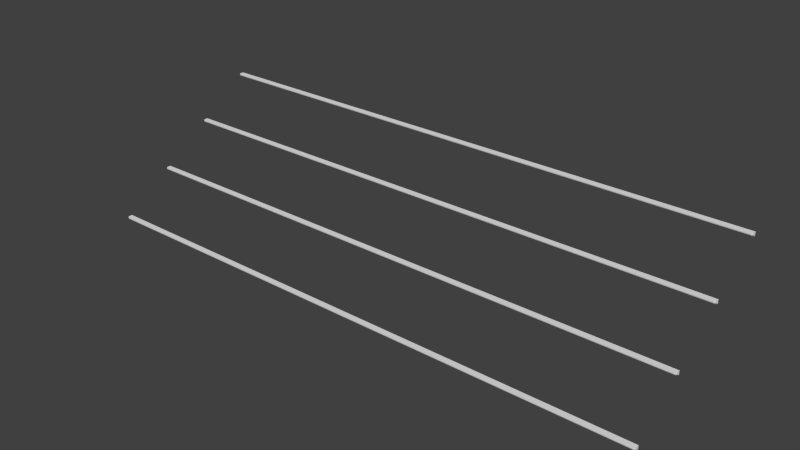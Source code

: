 # Source: stair_trim_128_x4.blend  (saved by Blender 2.65.0; exported with 4.5.12 LTS)
import bpy
from mathutils import Matrix  # noqa: F401  (used for matrix-valued properties, if any)

bpy.ops.wm.read_factory_settings(use_empty=True)
scene = bpy.context.scene
scene.name = 'Scene'

# ---- collections
col_collection_1 = bpy.data.collections.new('Collection 1'); scene.collection.children.link(col_collection_1)

# ---- world
world_world = bpy.data.worlds.new('World'); scene.world = world_world
world_world.color = (0.05088, 0.05088, 0.05088)
world_world.use_sun_shadow = False
world_world.sun_shadow_jitter_overblur = 0.0
world_world.cycles.sampling_method = 'MANUAL'
world_world.cycles.sample_map_resolution = 256

# ---- meshes
me_cube_008 = bpy.data.meshes.new('Cube.008')
me_cube_008.from_pydata([(-2.0, -120.0, -104.4), (2.0, -120.0, -104.4), (-2.0, -120.0, -101.0), (2.0, -120.0, -101.0), (-2.0, -122.0, -102.7), (-2.0, -120.7, -104.4), (-2.0, -122.2, -101.9), (-2.0, -122.2, -101.0), (2.0, -122.0, -102.7), (1.99, -122.8, -102.7), (2.0, -120.7, -104.4), (1.99, -121.5, -104.4), (1.99, -123.0, -101.0), (2.0, -122.2, -101.0), (1.99, -123.0, -101.9), (2.0, -122.2, -101.9), (-1.99, -121.5, -104.4), (-1.99, -122.8, -102.7), (-1.99, -123.0, -101.9), (-1.99, -123.0, -101.0), (-2.0, -90.0, -70.72), (2.0, -90.0, -70.72), (-2.0, -90.0, -67.34), (2.0, -90.0, -67.34), (-2.0, -92.01, -69.02), (-2.0, -90.7, -70.72), (-2.0, -92.2, -68.19), (-2.0, -92.2, -67.34), (2.0, -92.01, -69.02), (1.99, -92.81, -69.02), (2.0, -90.7, -70.72), (1.99, -91.5, -70.72), (1.99, -93.0, -67.34), (2.0, -92.2, -67.34), (1.99, -93.0, -68.19), (2.0, -92.2, -68.19), (-1.99, -91.5, -70.72), (-1.99, -92.81, -69.02), (-1.99, -93.0, -68.19), (-1.99, -93.0, -67.34), (-2.0, -60.0, -37.05), (2.0, -60.0, -37.05), (-2.0, -60.0, -33.67), (2.0, -60.0, -33.67), (-2.0, -62.01, -35.35), (-2.0, -60.7, -37.05), (-2.0, -62.2, -34.52), (-2.0, -62.2, -33.67), (2.0, -62.01, -35.35), (1.99, -62.81, -35.35), (2.0, -60.7, -37.05), (1.99, -61.5, -37.05), (1.99, -63.0, -33.67), (2.0, -62.2, -33.67), (1.99, -63.0, -34.52), (2.0, -62.2, -34.52), (-1.99, -61.5, -37.05), (-1.99, -62.81, -35.35), (-1.99, -63.0, -34.52), (-1.99, -63.0, -33.67), (-2.0, -30.0, -3.376), (2.0, -30.0, -3.376), (-2.0, -30.0, 0.0), (2.0, -30.0, 0.0), (-2.0, -32.01, -1.684), (-2.0, -30.7, -3.376), (-2.0, -32.2, -0.8536), (-2.0, -32.2, 0.0), (2.0, -32.01, -1.678), (1.99, -32.81, -1.684), (2.0, -30.7, -3.376), (1.99, -31.5, -3.376), (1.99, -33.0, 0.0), (2.0, -32.2, 0.0), (1.99, -33.0, -0.8536), (2.0, -32.2, -0.8522), (-1.99, -31.5, -3.376), (-1.99, -32.81, -1.684), (-1.99, -33.0, -0.8536), (-1.99, -33.0, 0.0)], [], [(19, 7, 6, 18), (18, 6, 4, 17), (5, 0, 1, 10, 11, 16), (3, 13, 15, 8, 10, 1), (12, 13, 3, 2, 7, 19), (4, 6, 7, 2, 0, 5), (9, 11, 10, 8), (15, 13, 12, 14), (8, 15, 14, 9), (17, 16, 11, 9), (12, 19, 18, 14), (14, 18, 17, 9), (4, 5, 16, 17), (39, 27, 26, 38), (38, 26, 24, 37), (25, 20, 21, 30, 31, 36), (23, 33, 35, 28, 30, 21), (32, 33, 23, 22, 27, 39), (24, 26, 27, 22, 20, 25), (29, 31, 30, 28), (35, 33, 32, 34), (28, 35, 34, 29), (37, 36, 31, 29), (32, 39, 38, 34), (34, 38, 37, 29), (24, 25, 36, 37), (59, 47, 46, 58), (58, 46, 44, 57), (45, 40, 41, 50, 51, 56), (43, 53, 55, 48, 50, 41), (52, 53, 43, 42, 47, 59), (44, 46, 47, 42, 40, 45), (49, 51, 50, 48), (55, 53, 52, 54), (48, 55, 54, 49), (57, 56, 51, 49), (52, 59, 58, 54), (54, 58, 57, 49), (44, 45, 56, 57), (79, 67, 66, 78), (78, 66, 64, 77), (65, 60, 61, 70, 71, 76), (63, 73, 75, 68, 70, 61), (72, 73, 63, 62, 67, 79), (64, 66, 67, 62, 60, 65), (69, 71, 70, 68), (75, 73, 72, 74), (68, 75, 74, 69), (77, 76, 71, 69), (72, 79, 78, 74), (74, 78, 77, 69), (64, 65, 76, 77)])
_uv = me_cube_008.uv_layers.new(name='UVMap')
_uv.uv.foreach_set('vector', [0.9248, 0.8877, 0.9404, 0.9964, 0.8992, 0.9964, 0.8992, 0.8877, 0.8992, 0.8877, 0.8992, 0.9964, 0.8709, 0.9964, 0.8709, 0.8877, 0.8261, 0.9964, 0.797, 0.9964, 0.797, 0.0005287, 0.8261, 0.0005287, 0.8449, 0.1233, 0.8449, 0.8877, 0.2699, 0.9291, 0.2707, 0.9975, 0.2008, 0.9975, 0.1351, 0.9938, 0.01748, 0.9471, 0.01599, 0.9286, 0.9248, 0.1233, 0.9404, 0.0005287, 0.9822, 0.0005287, 0.9822, 0.9964, 0.9404, 0.9964, 0.9248, 0.8877, 0.3303, 0.9707, 0.2901, 0.9471, 0.2901, 0.9293, 0.5578, 0.9293, 0.5578, 0.998, 0.4797, 0.998, 0.8709, 0.1233, 0.8449, 0.1233, 0.8261, 0.0005287, 0.8709, 0.0005287, 0.8992, 0.0005287, 0.9404, 0.0005287, 0.9248, 0.1233, 0.8992, 0.1233, 0.8709, 0.0005287, 0.8992, 0.0005287, 0.8992, 0.1233, 0.8709, 0.1233, 0.8709, 0.8877, 0.8449, 0.8877, 0.8449, 0.1233, 0.8709, 0.1233, 0.9248, 0.1233, 0.9248, 0.8877, 0.8992, 0.8877, 0.8992, 0.1233, 0.8992, 0.1233, 0.8992, 0.8877, 0.8709, 0.8877, 0.8709, 0.1233, 0.8709, 0.9964, 0.8261, 0.9964, 0.8449, 0.8877, 0.8709, 0.8877, 0.9248, 0.8877, 0.9404, 0.9964, 0.8992, 0.9964, 0.8992, 0.8877, 0.8992, 0.8877, 0.8992, 0.9964, 0.8709, 0.9964, 0.8709, 0.8877, 0.8261, 0.9964, 0.797, 0.9964, 0.797, 0.0005287, 0.8261, 0.0005287, 0.8449, 0.1233, 0.8449, 0.8877, 0.2699, 0.9291, 0.2707, 0.9975, 0.2008, 0.9975, 0.1351, 0.9938, 0.01748, 0.9471, 0.01599, 0.9286, 0.9248, 0.1233, 0.9404, 0.0005287, 0.9822, 0.0005287, 0.9822, 0.9964, 0.9404, 0.9964, 0.9248, 0.8877, 0.3303, 0.9707, 0.2901, 0.9471, 0.2901, 0.9293, 0.5578, 0.9293, 0.5578, 0.998, 0.4797, 0.998, 0.8709, 0.1233, 0.8449, 0.1233, 0.8261, 0.0005287, 0.8709, 0.0005287, 0.8992, 0.0005287, 0.9404, 0.0005287, 0.9248, 0.1233, 0.8992, 0.1233, 0.8709, 0.0005287, 0.8992, 0.0005287, 0.8992, 0.1233, 0.8709, 0.1233, 0.8709, 0.8877, 0.8449, 0.8877, 0.8449, 0.1233, 0.8709, 0.1233, 0.9248, 0.1233, 0.9248, 0.8877, 0.8992, 0.8877, 0.8992, 0.1233, 0.8992, 0.1233, 0.8992, 0.8877, 0.8709, 0.8877, 0.8709, 0.1233, 0.8709, 0.9964, 0.8261, 0.9964, 0.8449, 0.8877, 0.8709, 0.8877, 0.9248, 0.8877, 0.9404, 0.9964, 0.8992, 0.9964, 0.8992, 0.8877, 0.8992, 0.8877, 0.8992, 0.9964, 0.8709, 0.9964, 0.8709, 0.8877, 0.8261, 0.9964, 0.797, 0.9964, 0.797, 0.0005287, 0.8261, 0.0005287, 0.8449, 0.1233, 0.8449, 0.8877, 0.2698, 0.9287, 0.2698, 0.9976, 0.2026, 0.9976, 0.1348, 0.9937, 0.0163, 0.9471, 0.0163, 0.9287, 0.9248, 0.1233, 0.9404, 0.0005287, 0.9822, 0.0005287, 0.9822, 0.9964, 0.9404, 0.9964, 0.9248, 0.8877, 0.3303, 0.9707, 0.2901, 0.9471, 0.2901, 0.9293, 0.5578, 0.9293, 0.5578, 0.998, 0.4797, 0.998, 0.8709, 0.1233, 0.8449, 0.1233, 0.8261, 0.0005287, 0.8709, 0.0005287, 0.8992, 0.0005287, 0.9404, 0.0005287, 0.9248, 0.1233, 0.8992, 0.1233, 0.8709, 0.0005287, 0.8992, 0.0005287, 0.8992, 0.1233, 0.8709, 0.1233, 0.8709, 0.8877, 0.8449, 0.8877, 0.8449, 0.1233, 0.8709, 0.1233, 0.9248, 0.1233, 0.9248, 0.8877, 0.8992, 0.8877, 0.8992, 0.1233, 0.8992, 0.1233, 0.8992, 0.8877, 0.8709, 0.8877, 0.8709, 0.1233, 0.8709, 0.9964, 0.8261, 0.9964, 0.8449, 0.8877, 0.8709, 0.8877, 0.9248, 0.8877, 0.9404, 0.9964, 0.8992, 0.9964, 0.8992, 0.8877, 0.8992, 0.8877, 0.8992, 0.9964, 0.8709, 0.9964, 0.8709, 0.8877, 0.8261, 0.9964, 0.797, 0.9964, 0.797, 0.0005287, 0.8261, 0.0005287, 0.8449, 0.1233, 0.8449, 0.8877, 0.2698, 0.9287, 0.2698, 0.9976, 0.2026, 0.9976, 0.1348, 0.9937, 0.0163, 0.9471, 0.0163, 0.9287, 0.9248, 0.1233, 0.9404, 0.0005287, 0.9822, 0.0005287, 0.9822, 0.9964, 0.9404, 0.9964, 0.9248, 0.8877, 0.3303, 0.9707, 0.2901, 0.9471, 0.2901, 0.9293, 0.5578, 0.9293, 0.5578, 0.998, 0.4797, 0.998, 0.8709, 0.1233, 0.8449, 0.1233, 0.8261, 0.0005287, 0.8709, 0.0005287, 0.8992, 0.0005287, 0.9404, 0.0005287, 0.9248, 0.1233, 0.8992, 0.1233, 0.8709, 0.0005287, 0.8992, 0.0005287, 0.8992, 0.1233, 0.8709, 0.1233, 0.8709, 0.8877, 0.8449, 0.8877, 0.8449, 0.1233, 0.8709, 0.1233, 0.9248, 0.1233, 0.9248, 0.8877, 0.8992, 0.8877, 0.8992, 0.1233, 0.8992, 0.1233, 0.8992, 0.8877, 0.8709, 0.8877, 0.8709, 0.1233, 0.8709, 0.9964, 0.8261, 0.9964, 0.8449, 0.8877, 0.8709, 0.8877])
me_cube_008.use_remesh_preserve_volume = False
me_cube_008.use_remesh_preserve_attributes = False
me_cube_008.use_mirror_vertex_groups = False
me_cube_008.update()

# ---- objects
ob_cube_007 = bpy.data.objects.new('Cube.007', me_cube_008)

# ---- transforms, parenting, visibility, modifiers, constraints
ob_cube_007.location = (0.0, 0.0, 0.0)
ob_cube_007.scale = (4.0, 0.05, 0.0297)
ob_cube_007.lineart.crease_threshold = 0.0

# ---- collection membership
col_collection_1.objects.link(ob_cube_007)

# ---- scene / render settings (as saved in the file)
scene.frame_start = 1; scene.frame_end = 250; scene.frame_set(210)
scene.render.engine = 'BLENDER_EEVEE_NEXT'
scene.render.image_settings.color_mode = 'RGB'
scene.render.image_settings.compression = 90
scene.render.resolution_percentage = 50
scene.render.dither_intensity = 0.0
scene.render.bake_margin = 2
scene.render.bake_bias = 0.0
scene.cycles.use_denoising = False
scene.cycles.samples = 10
scene.cycles.sampling_pattern = 'TABULATED_SOBOL'
scene.cycles.light_sampling_threshold = 0.0
scene.cycles.use_adaptive_sampling = False
scene.cycles.use_light_tree = False
scene.cycles.blur_glossy = 0.0
scene.cycles.volume_bounces = 1
scene.cycles.pixel_filter_type = 'GAUSSIAN'
scene.cycles.sample_clamp_indirect = 0.0
scene.view_settings.view_transform = 'Standard'
bpy.context.view_layer.update()

# ---- added for rendering (the .blend has no active camera and no usable light): camera, sun
cam_auto = bpy.data.cameras.new('AutoCamera')
cam_auto.lens = 50.0
cam_auto.sensor_width = 36.0
cam_auto.clip_end = 1000.0
ob_auto_camera = bpy.data.objects.new('AutoCamera', cam_auto)
scene.collection.objects.link(ob_auto_camera)
ob_auto_camera.location = (15.6807, -22.6418, 10.9944)
ob_auto_camera.rotation_euler = (1.09748, -7.21219e-08, 0.694738)
scene.camera = ob_auto_camera
light_auto_sun = bpy.data.lights.new('AutoSun', 'SUN')
light_auto_sun.energy = 3.0
light_auto_sun.angle = 0.0523599
ob_auto_sun = bpy.data.objects.new('AutoSun', light_auto_sun)
scene.collection.objects.link(ob_auto_sun)
ob_auto_sun.rotation_euler = (0.872665, 0.174533, 0.523599)
bpy.context.view_layer.update()
